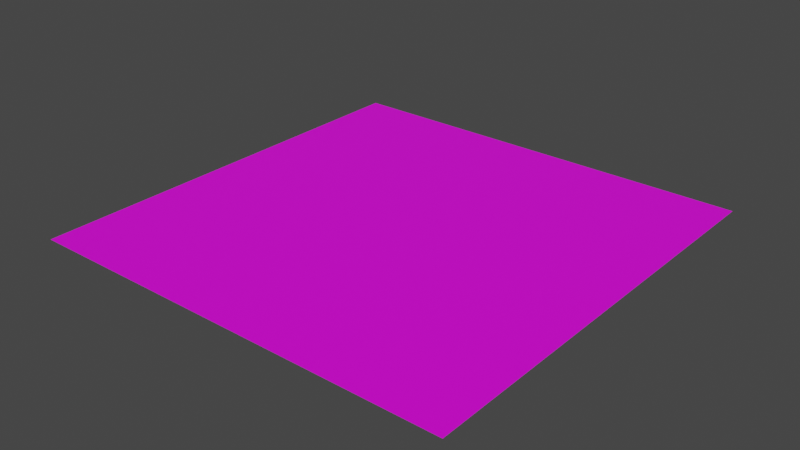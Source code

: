 # Source: object.blend  (saved by Blender 3.3.6; exported with 4.5.12 LTS)
import bpy
from mathutils import Matrix  # noqa: F401  (used for matrix-valued properties, if any)

bpy.ops.wm.read_factory_settings(use_empty=True)
scene = bpy.context.scene
scene.name = 'Scene'

# ---- collections
col_collection = bpy.data.collections.new('Collection'); scene.collection.children.link(col_collection)

# ---- images (referenced by path relative to the original .blend; pixels are not part of the script)
import os
ASSET_DIR = os.environ.get("B2B_ASSET_DIR", "")  # directory of the original .blend (textures are referenced by path, not embedded)
HERE = os.path.dirname(os.path.abspath(__file__))  # packed textures are extracted next to this script under _unpacked/

def load_image(name, relpath, width, height, colorspace="sRGB"):
    """Load a texture the original file referenced (path relative to the .blend, or extracted next to this script)."""
    p = next((c for c in (os.path.join(HERE, relpath), os.path.join(ASSET_DIR, relpath)) if relpath and os.path.exists(c)), "")
    if p:
        img = bpy.data.images.load(p, check_existing=True)
        img.name = name
    else:  # same state as the original file: an image datablock whose file is absent (Cycles renders it pink)
        img = bpy.data.images.new(name, width, height)
        img.source = "FILE"
        img.filepath = "//" + (relpath or name)
    img.colorspace_settings.name = colorspace
    return img
img_object = load_image('object', 'object.png', 1024, 1024, 'sRGB')

# ---- materials (node trees are filled in below, after node groups)
mat_material_001 = bpy.data.materials.new('Material.001')
mat_material_001.use_transparent_shadow = False

# ---- material node trees
mat_material_001.use_nodes = True; mat_material_001.node_tree.nodes.clear()
_N = mat_material_001.node_tree.nodes; _L = mat_material_001.node_tree.links
n0 = _N.new('ShaderNodeBsdfPrincipled'); n0.name = 'Principled BSDF'; n0.location = (10, 300)
n0.distribution = 'GGX'
n0.subsurface_method = 'RANDOM_WALK_SKIN'
n0.inputs[3].default_value = 1.45
n0.inputs[27].default_value = (0.0, 0.0, 0.0, 1.0)
n0.inputs[28].default_value = 1.0
n1 = _N.new('ShaderNodeOutputMaterial'); n1.name = 'Material Output'; n1.location = (300, 300)
n2 = _N.new('ShaderNodeTexImage'); n2.name = 'Image Texture'; n2.location = (-280, 220)
n3 = _N.new('ShaderNodeTexImage'); n3.name = 'Image Texture.001'; n3.location = (-280, 280)
n3.image = img_object
_L.new(n0.outputs[0], n1.inputs[0])
_L.new(n3.outputs[0], n0.inputs[0])
n1.is_active_output = True

# ---- world
world_world = bpy.data.worlds.new('World'); scene.world = world_world
world_world.use_nodes = True; world_world.node_tree.nodes.clear()
_N = world_world.node_tree.nodes; _L = world_world.node_tree.links
n0 = _N.new('ShaderNodeOutputWorld'); n0.name = 'World Output'; n0.location = (300, 300)
n1 = _N.new('ShaderNodeBackground'); n1.name = 'Background'; n1.location = (10, 300)
n1.inputs[0].default_value = (0.05088, 0.05088, 0.05088, 1.0)
_L.new(n1.outputs[0], n0.inputs[0])
n0.is_active_output = True
world_world.color = (0.05088, 0.05088, 0.05088)
world_world.use_sun_shadow = False
world_world.sun_shadow_jitter_overblur = 0.0

# ---- meshes
me_plane = bpy.data.meshes.new('Plane')
me_plane.from_pydata([(-1.0, -1.0, 0.0), (1.0, -1.0, 0.0), (-1.0, 1.0, 0.0), (1.0, 1.0, 0.0)], [], [(0, 1, 3, 2)])
_uv = me_plane.uv_layers.new(name='UVMap')
_uv.uv.foreach_set('vector', [0.0, 0.0, 1.0, 0.0, 1.0, 1.0, 0.0, 1.0])
me_plane.materials.append(mat_material_001)
me_plane.update()

# ---- objects
ob_plane = bpy.data.objects.new('Plane', me_plane)

# ---- transforms, parenting, visibility, modifiers, constraints
ob_plane.location = (0.0, 0.0, 0.0)

# ---- collection membership
col_collection.objects.link(ob_plane)

# ---- scene / render settings (as saved in the file)
scene.frame_start = 1; scene.frame_end = 250; scene.frame_set(1)
scene.render.engine = 'BLENDER_EEVEE_NEXT'
scene.cycles.sampling_pattern = 'TABULATED_SOBOL'
scene.cycles.use_light_tree = False
scene.view_settings.view_transform = 'Filmic'
bpy.context.view_layer.update()

# ---- added for rendering (the .blend has no active camera and no usable light): camera, sun
cam_auto = bpy.data.cameras.new('AutoCamera')
cam_auto.lens = 50.0
cam_auto.sensor_width = 36.0
cam_auto.clip_end = 1000.0
ob_auto_camera = bpy.data.objects.new('AutoCamera', cam_auto)
scene.collection.objects.link(ob_auto_camera)
ob_auto_camera.location = (2.61693, -3.14032, 2.09354)
ob_auto_camera.rotation_euler = (1.09748, -7.21219e-08, 0.694738)
scene.camera = ob_auto_camera
light_auto_sun = bpy.data.lights.new('AutoSun', 'SUN')
light_auto_sun.energy = 3.0
light_auto_sun.angle = 0.0523599
ob_auto_sun = bpy.data.objects.new('AutoSun', light_auto_sun)
scene.collection.objects.link(ob_auto_sun)
ob_auto_sun.rotation_euler = (0.872665, 0.174533, 0.523599)
bpy.context.view_layer.update()
